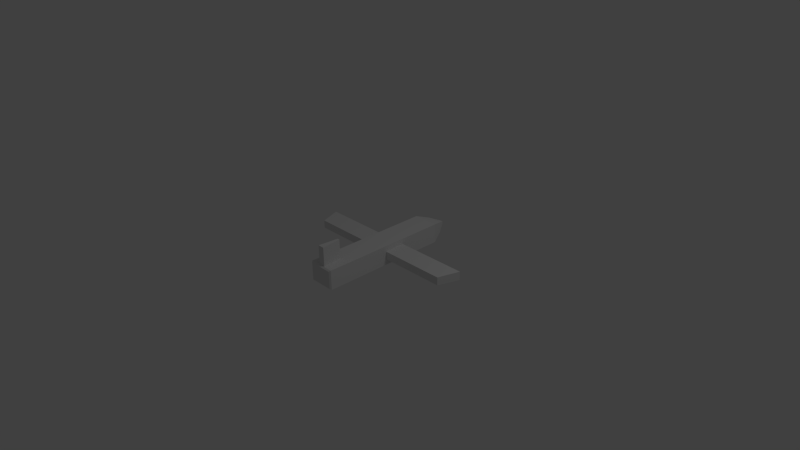 # Source: plane2_parts.blend  (saved by Blender 2.59.0; exported with 4.5.12 LTS)
import bpy
from mathutils import Matrix  # noqa: F401  (used for matrix-valued properties, if any)

bpy.ops.wm.read_factory_settings(use_empty=True)
scene = bpy.context.scene
scene.name = 'Scene'

# ---- collections
col_collection_1 = bpy.data.collections.new('Collection 1'); scene.collection.children.link(col_collection_1)

# ---- world
world_world = bpy.data.worlds.new('World'); scene.world = world_world
world_world.color = (0.05088, 0.05088, 0.05088)
world_world.use_sun_shadow = False
world_world.sun_shadow_jitter_overblur = 0.0
world_world.cycles.sampling_method = 'MANUAL'
world_world.cycles.sample_map_resolution = 256

# ---- cameras
cam_camera = bpy.data.cameras.new('Camera')
cam_camera.clip_end = 100.0
cam_camera.lens = 35.0
cam_camera.ortho_scale = 7.314
cam_camera.dof.focus_distance = 0.0
cam_camera.dof.aperture_fstop = 128.0

# ---- lights
light_lamp = bpy.data.lights.new('Lamp', 'POINT')
light_lamp.transmission_factor = 0.0
light_lamp.cutoff_distance = 30.0
light_lamp.energy = 100.0
light_lamp.shadow_buffer_clip_start = 1.001
light_lamp.shadow_soft_size = 1.0
light_lamp.shadow_maximum_resolution = 0.006
light_lamp.use_absolute_resolution = True
light_lamp.cycles.use_multiple_importance_sampling = False

# ---- meshes
me_cube_003 = bpy.data.meshes.new('Cube.003')
me_cube_003.from_pydata([(0.373, 0.5321, -1.0), (1.0, -1.0, -1.0), (-1.0, -1.0, -1.0), (-0.373, 0.5321, -1.0), (0.373, 0.5321, 1.0), (1.0, -1.0, 1.0), (-1.0, -1.0, 1.0), (-0.373, 0.5321, 1.0)], [], [(0, 4, 1), (4, 5, 1), (4, 0, 3), (4, 3, 7), (2, 6, 7), (2, 7, 3), (1, 5, 2), (5, 6, 2), (4, 7, 5), (7, 6, 5), (0, 1, 2), (0, 2, 3)])
me_cube_003.use_remesh_preserve_volume = False
me_cube_003.use_remesh_preserve_attributes = False
me_cube_003.use_mirror_vertex_groups = False
me_cube_003.update()
me_cube_002 = bpy.data.meshes.new('Cube.002')
me_cube_002.from_pydata([(1.33, 1.33, -1.33), (1.218, -0.8305, -1.218), (-1.218, -0.8305, -1.218), (-1.33, 1.33, -1.33), (1.33, 1.33, 1.33), (1.218, -0.8305, 1.218), (-1.218, -0.8305, 1.218), (-1.33, 1.33, 1.33)], [], [(4, 0, 3), (4, 3, 7), (2, 6, 7), (2, 7, 3), (1, 5, 2), (5, 6, 2), (0, 4, 1), (4, 5, 1), (4, 7, 5), (7, 6, 5), (0, 1, 2), (0, 2, 3)])
me_cube_002.use_remesh_preserve_volume = False
me_cube_002.use_remesh_preserve_attributes = False
me_cube_002.use_mirror_vertex_groups = False
me_cube_002.update()
me_cube = bpy.data.meshes.new('Cube')
me_cube.from_pydata([(1.0, 1.0, -1.0), (1.0, -1.0, -1.0), (-1.0, -1.0, -1.0), (-1.0, 1.0, -1.0), (1.0, 1.0, 1.0), (1.0, -1.0, 1.0), (-1.0, -1.0, 1.0), (-1.0, 1.0, 1.0), (-0.5586, 1.202, -0.5586), (-0.5586, 1.202, 0.5586), (0.5586, 1.202, -0.5586), (0.5586, 1.202, 0.5586), (0.133, 1.344, -0.133), (-0.133, 1.344, -0.133), (0.133, 1.344, 0.133), (-0.133, 1.344, 0.133), (-0.8944, -1.022, -0.8944), (-0.8944, -1.022, 0.8944), (0.8944, -1.022, -0.8944), (0.8944, -1.022, 0.8944)], [], [(2, 6, 7), (2, 7, 3), (0, 4, 1), (4, 5, 1), (4, 7, 5), (7, 6, 5), (0, 1, 2), (0, 2, 3), (12, 13, 15), (12, 15, 14), (8, 9, 13), (9, 15, 13), (11, 10, 12), (11, 12, 14), (9, 11, 15), (11, 14, 15), (10, 8, 13), (10, 13, 12), (0, 3, 8), (0, 8, 10), (7, 4, 9), (4, 11, 9), (4, 0, 10), (4, 10, 11), (3, 7, 8), (7, 9, 8), (19, 17, 16), (18, 19, 16), (2, 1, 16), (1, 18, 16), (5, 6, 17), (5, 17, 19), (1, 5, 19), (1, 19, 18), (6, 2, 16), (6, 16, 17)])
me_cube.use_remesh_preserve_volume = False
me_cube.use_remesh_preserve_attributes = False
me_cube.use_mirror_vertex_groups = False
me_cube.update()

# ---- objects
ob_plane_rudder = bpy.data.objects.new('plane_rudder', me_cube_003)
ob_plane_wings = bpy.data.objects.new('plane_wings', me_cube_002)
ob_plane_body = bpy.data.objects.new('plane_body', me_cube)
ob_lamp = bpy.data.objects.new('Lamp', light_lamp)
ob_camera = bpy.data.objects.new('Camera', cam_camera)

# ---- transforms, parenting, visibility, modifiers, constraints
ob_plane_rudder.location = (0.0, -0.7908, 0.2908)
ob_plane_rudder.scale = (0.05, 0.2, 0.15)
ob_plane_rudder.lineart.crease_threshold = 0.0
ob_plane_wings.location = (0.0, 0.13, 0.0)
ob_plane_wings.scale = (1.0, 0.15, 0.05)
ob_plane_wings.lineart.crease_threshold = 0.0
ob_plane_body.location = (0.0, 0.0, 0.0)
ob_plane_body.scale = (0.2, 1.0, 0.15)
ob_plane_body.lineart.crease_threshold = 0.0
ob_lamp.location = (4.076, 1.005, 5.904)
ob_lamp.rotation_euler = (0.6503, 0.05522, 1.866)
ob_lamp.lock_rotations_4d = False
ob_lamp.empty_display_type = 'ARROWS'
ob_lamp.color = (0.0, 0.0, 0.0, 0.0)
ob_lamp.lineart.crease_threshold = 0.0
ob_camera.location = (7.481, -6.508, 5.344)
ob_camera.rotation_euler = (1.109, 0.01082, 0.8149)
ob_camera.lock_rotations_4d = False
ob_camera.empty_display_type = 'ARROWS'
ob_camera.color = (0.0, 0.0, 0.0, 0.0)
ob_camera.display_type = 'WIRE'
ob_camera.lineart.crease_threshold = 0.0

# ---- collection membership
col_collection_1.objects.link(ob_plane_rudder)
col_collection_1.objects.link(ob_plane_wings)
col_collection_1.objects.link(ob_plane_body)
col_collection_1.objects.link(ob_lamp)
col_collection_1.objects.link(ob_camera)

# ---- scene / render settings (as saved in the file)
scene.camera = ob_camera
scene.frame_start = 1; scene.frame_end = 250; scene.frame_set(1)
scene.render.engine = 'BLENDER_EEVEE_NEXT'
scene.render.image_settings.color_mode = 'RGB'
scene.render.image_settings.compression = 90
scene.render.resolution_percentage = 50
scene.render.dither_intensity = 0.0
scene.render.bake_margin = 2
scene.render.bake_bias = 0.0
scene.cycles.use_denoising = False
scene.cycles.samples = 10
scene.cycles.sampling_pattern = 'TABULATED_SOBOL'
scene.cycles.light_sampling_threshold = 0.0
scene.cycles.use_adaptive_sampling = False
scene.cycles.use_light_tree = False
scene.cycles.blur_glossy = 0.0
scene.cycles.volume_bounces = 1
scene.cycles.pixel_filter_type = 'GAUSSIAN'
scene.cycles.sample_clamp_indirect = 0.0
scene.view_settings.view_transform = 'Standard'
bpy.context.view_layer.update()
